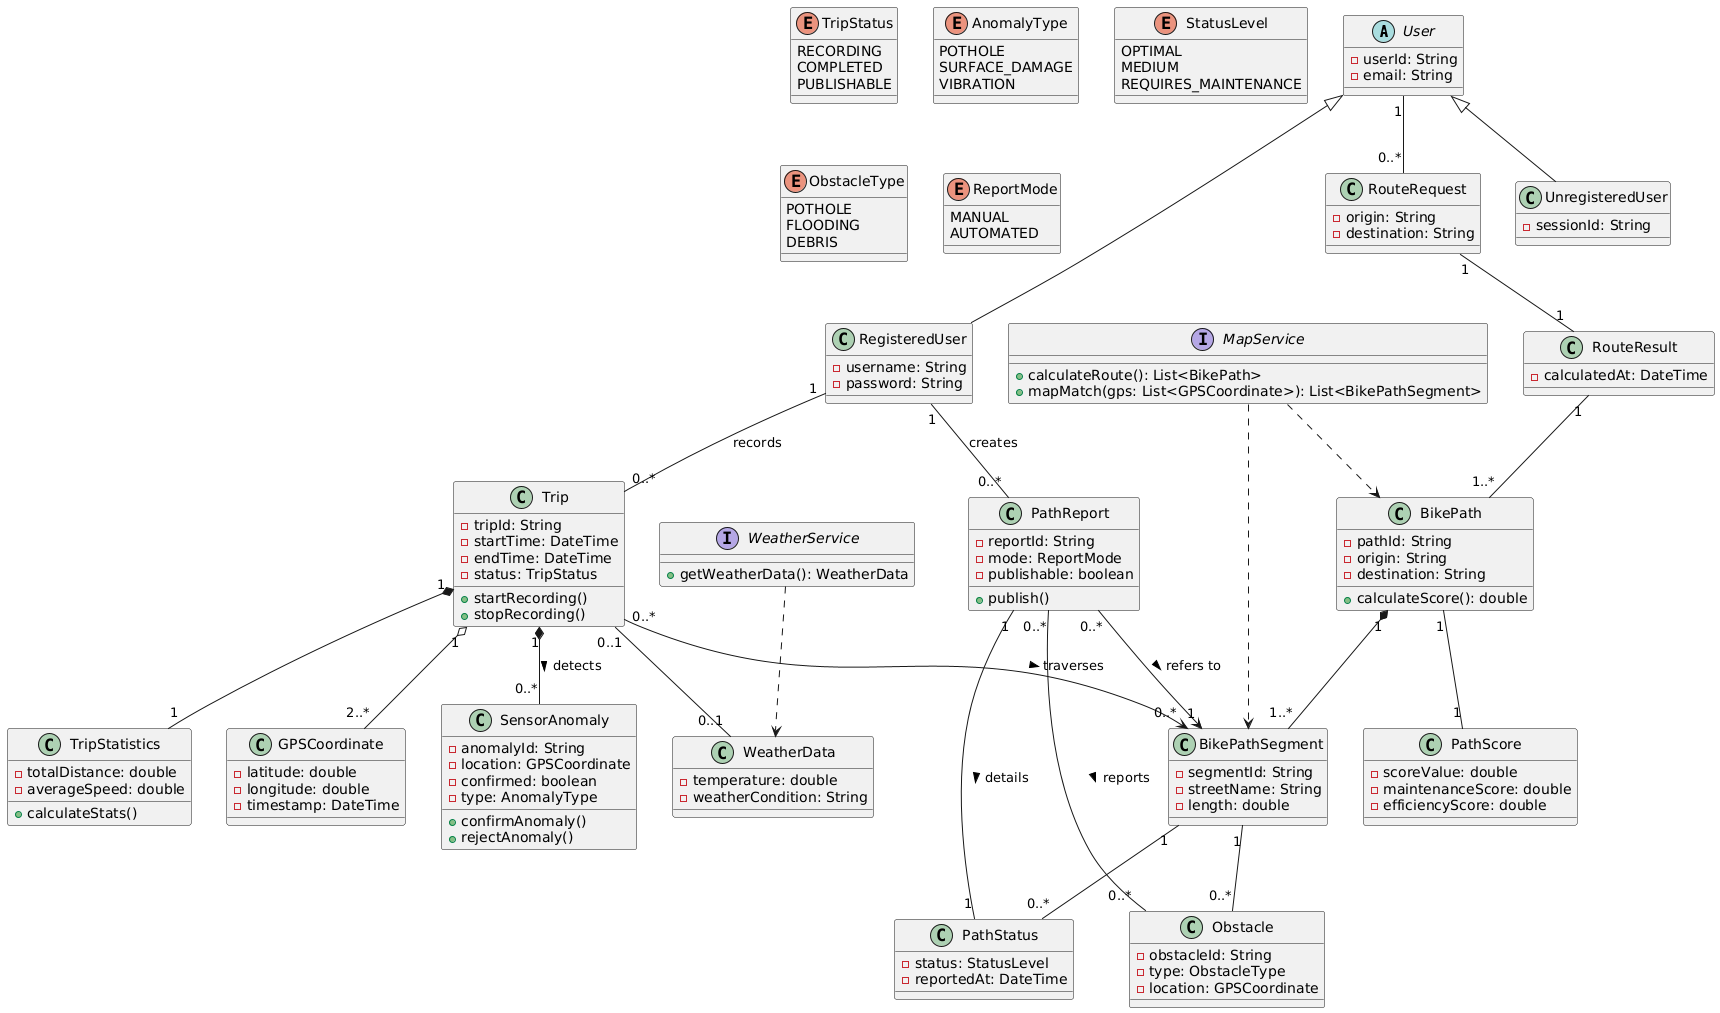

The diagram above was rendered by PlantUML. Its source (embedded in the PNG):
@startuml
' Core User Classes
abstract class User {
  - userId: String
  - email: String
}

class RegisteredUser {
  - username: String
  - password: String
}

class UnregisteredUser {
  - sessionId: String
}

' Trip Management
class Trip {
  - tripId: String
  - startTime: DateTime
  - endTime: DateTime
  - status: TripStatus
  + startRecording()
  + stopRecording()
}

enum TripStatus {
  RECORDING
  COMPLETED
  PUBLISHABLE
}

class TripStatistics {
  - totalDistance: double
  - averageSpeed: double
  + calculateStats()
}

class GPSCoordinate {
  - latitude: double
  - longitude: double
  - timestamp: DateTime
}

' Anomaly Detection (Automated)
class SensorAnomaly {
  - anomalyId: String
  - location: GPSCoordinate
  - confirmed: boolean
  - type: AnomalyType
  + confirmAnomaly()
  + rejectAnomaly()
}

enum AnomalyType {
  POTHOLE
  SURFACE_DAMAGE
  VIBRATION
}

' Path Information
class BikePathSegment {
  - segmentId: String
  - streetName: String
  - length: double
}

class BikePath {
  - pathId: String
  - origin: String
  - destination: String
  + calculateScore(): double
}

class PathStatus {
  - status: StatusLevel
  - reportedAt: DateTime
}

enum StatusLevel {
  OPTIMAL
  MEDIUM
  REQUIRES_MAINTENANCE
}

class Obstacle {
  - obstacleId: String
  - type: ObstacleType
  - location: GPSCoordinate
}

enum ObstacleType {
  POTHOLE
  FLOODING
  DEBRIS
}

' Manual Reporting
class PathReport {
  - reportId: String
  - mode: ReportMode
  - publishable: boolean
  + publish()
}

enum ReportMode {
  MANUAL
  AUTOMATED
}

' Route Planning
class RouteRequest {
  - origin: String
  - destination: String
}

class RouteResult {
  - calculatedAt: DateTime
}

class PathScore {
  - scoreValue: double
  - maintenanceScore: double
  - efficiencyScore: double
}

' External Services
interface WeatherService {
  + getWeatherData(): WeatherData
}

interface MapService {
  + calculateRoute(): List<BikePath>
  + mapMatch(gps: List<GPSCoordinate>): List<BikePathSegment>
}

class WeatherData {
  - temperature: double
  - weatherCondition: String
}

' Main Relationships
User <|-- RegisteredUser
User <|-- UnregisteredUser

RegisteredUser "1" -- "0..*" Trip : records
RegisteredUser "1" -- "0..*" PathReport : creates

Trip "1" *-- "1" TripStatistics
Trip "1" o-- "2..*" GPSCoordinate
Trip "0..1" -- "0..1" WeatherData

' --- CORREZIONE CRITICA ---
' Aggiunta relazione traverses: il viaggio copre specifici segmenti
Trip "0..*" --> "0..*" BikePathSegment : traverses >
' --------------------------

Trip "1" *-- "0..*" SensorAnomaly : detects >

BikePath "1" *-- "1..*" BikePathSegment
BikePath "1" -- "1" PathScore

BikePathSegment "1" -- "0..*" PathStatus
BikePathSegment "1" -- "0..*" Obstacle

' Relazione: Un report si riferisce a un segmento specifico
PathReport "0..*" --> "1" BikePathSegment : refers to >
PathReport "1" -- "1" PathStatus : details >
PathReport "0..*" -- "0..*" Obstacle : reports >

User "1" -- "0..*" RouteRequest
RouteRequest "1" -- "1" RouteResult
RouteResult "1" -- "1..*" BikePath

WeatherService ..> WeatherData
MapService ..> BikePath
MapService ..> BikePathSegment
@enduml